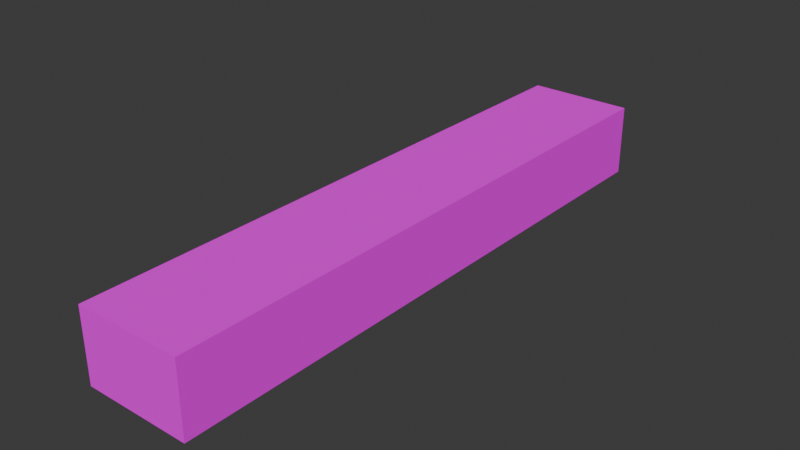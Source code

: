 # Source: lightstrip.blend  (saved by Blender 4.1.24; exported with 4.5.12 LTS)
import bpy
from mathutils import Matrix  # noqa: F401  (used for matrix-valued properties, if any)

bpy.ops.wm.read_factory_settings(use_empty=True)
scene = bpy.context.scene
scene.name = 'Scene'

# ---- collections
col_collection = bpy.data.collections.new('Collection'); scene.collection.children.link(col_collection)

# ---- images (referenced by path relative to the original .blend; pixels are not part of the script)
import os
ASSET_DIR = os.environ.get("B2B_ASSET_DIR", "")  # directory of the original .blend (textures are referenced by path, not embedded)
HERE = os.path.dirname(os.path.abspath(__file__))  # packed textures are extracted next to this script under _unpacked/

def load_image(name, relpath, width, height, colorspace="sRGB"):
    """Load a texture the original file referenced (path relative to the .blend, or extracted next to this script)."""
    p = next((c for c in (os.path.join(HERE, relpath), os.path.join(ASSET_DIR, relpath)) if relpath and os.path.exists(c)), "")
    if p:
        img = bpy.data.images.load(p, check_existing=True)
        img.name = name
    else:  # same state as the original file: an image datablock whose file is absent (Cycles renders it pink)
        img = bpy.data.images.new(name, width, height)
        img.source = "FILE"
        img.filepath = "//" + (relpath or name)
    img.colorspace_settings.name = colorspace
    return img
img_gridbox_default_png = load_image('GridBox_Default.png', 'GridBox_Default.png', 1024, 1024, 'sRGB')

# ---- materials (node trees are filled in below, after node groups)
mat_probuilderdefault = bpy.data.materials.new('ProBuilderDefault')
mat_probuilderdefault.use_transparent_shadow = False
mat_probuilderdefault.diffuse_color = (1.0, 1.0, 1.0, 1.0)
mat_probuilderdefault.roughness = 1.0

# ---- material node trees
mat_probuilderdefault.use_nodes = True; mat_probuilderdefault.node_tree.nodes.clear()
_N = mat_probuilderdefault.node_tree.nodes; _L = mat_probuilderdefault.node_tree.links
n0 = _N.new('ShaderNodeBsdfPrincipled'); n0.name = 'Principled BSDF'; n0.location = (0, 300)
n0.inputs[2].default_value = 1.0
n0.inputs[13].default_value = 0.0
n1 = _N.new('ShaderNodeOutputMaterial'); n1.name = 'Material Output'; n1.location = (280, 300)
n2 = _N.new('ShaderNodeTexImage'); n2.name = 'Image Texture'; n2.location = (-480, 300)
n2.image = img_gridbox_default_png
_L.new(n2.outputs[0], n0.inputs[0])
_L.new(n0.outputs[0], n1.inputs[0])
n1.is_active_output = True

# ---- world
world_world = bpy.data.worlds.new('World'); scene.world = world_world
world_world.use_nodes = True; world_world.node_tree.nodes.clear()
_N = world_world.node_tree.nodes; _L = world_world.node_tree.links
n0 = _N.new('ShaderNodeOutputWorld'); n0.name = 'World Output'; n0.location = (300, 300)
n1 = _N.new('ShaderNodeBackground'); n1.name = 'Background'; n1.location = (10, 300)
n1.inputs[0].default_value = (0.05088, 0.05088, 0.05088, 1.0)
_L.new(n1.outputs[0], n0.inputs[0])
n0.is_active_output = True
world_world.color = (0.05088, 0.05088, 0.05088)
world_world.use_sun_shadow = False
world_world.sun_shadow_jitter_overblur = 0.0

# ---- meshes
me_lightstrip__2 = bpy.data.meshes.new('LightStrip (2)')
me_lightstrip__2.from_pydata([(0.8369, -0.5633, 10.85), (-0.8369, -0.5633, 10.85), (0.8369, 0.5633, 10.85), (-0.8369, 0.5633, 10.85), (-0.8369, -0.5633, 1.496), (-0.8369, 0.5633, 1.496), (0.8369, -0.5633, 1.496), (0.8369, 0.5633, 1.496)], [], [(2, 3, 1, 0), (3, 5, 4, 1), (5, 7, 6, 4), (7, 2, 0, 6), (7, 5, 3, 2), (0, 1, 4, 6)])
_uv = me_lightstrip__2.uv_layers.new(name='UVMap')
_uv.uv.foreach_set('vector', [0.7192, 0.1789, 0.7192, 0.3579, 0.5987, 0.3579, 0.5987, 0.1789, 0.4783, 4.182e-08, 0.4783, 1.0, 0.3579, 1.0, 0.3579, 3.129e-08, 0.7192, 9.693e-09, 0.7192, 0.1789, 0.5987, 0.1789, 0.5987, 6.006e-10, 0.4783, 1.0, 0.4783, 4.182e-08, 0.5987, 5.234e-08, 0.5987, 1.0, 0.9289, 1.0, 0.75, 1.0, 0.75, 6.801e-14, 0.9289, 1.123e-07, 0.1789, 8.454e-09, 0.3579, -8.504e-08, 0.3579, 1.0, 0.1789, 1.0])
me_lightstrip__2.materials.append(mat_probuilderdefault)
me_lightstrip__2.update()
me_lightstrip__2.normals_split_custom_set([tuple(v) for v in zip(*[iter([0.0, 0.0, 1.0, 0.0, 0.0, 1.0, 0.0, 0.0, 1.0, 0.0, 0.0, 1.0, -1.0, 0.0, -5.225e-07, -1.0, 0.0, -5.225e-07, -1.0, 0.0, -5.225e-07, -1.0, 0.0, -5.225e-07, 0.0, 0.0, -1.0, 0.0, 0.0, -1.0, 0.0, 0.0, -1.0, 0.0, 0.0, -1.0, 1.0, 0.0, 8.602e-07, 1.0, 0.0, 8.602e-07, 1.0, 0.0, 8.602e-07, 1.0, 0.0, 8.602e-07, 0.0, 1.0, 0.0, 0.0, 1.0, 0.0, 0.0, 1.0, 0.0, 0.0, 1.0, 0.0, 0.0, -1.0, 0.0, 0.0, -1.0, 0.0, 0.0, -1.0, 0.0, 0.0, -1.0, 0.0])] * 3)])

# ---- objects
ob_lightstrip__2 = bpy.data.objects.new('LightStrip (2)', me_lightstrip__2)

# ---- transforms, parenting, visibility, modifiers, constraints
ob_lightstrip__2.location = (0.0, 0.0, 0.0)
ob_lightstrip__2.rotation_euler = (1.571, -0.0, 0.0)

# ---- collection membership
col_collection.objects.link(ob_lightstrip__2)

# ---- scene / render settings (as saved in the file)
scene.frame_start = 1; scene.frame_end = 250; scene.frame_set(1)
scene.render.engine = 'BLENDER_EEVEE_NEXT'
scene.cycles.sampling_pattern = 'TABULATED_SOBOL'
scene.eevee.ray_tracing_options.trace_max_roughness = 0.0
bpy.context.view_layer.update()

# ---- added for rendering (the .blend has no active camera and no usable light): camera, sun
cam_auto = bpy.data.cameras.new('AutoCamera')
cam_auto.lens = 50.0
cam_auto.sensor_width = 36.0
cam_auto.clip_end = 1000.0
ob_auto_camera = bpy.data.objects.new('AutoCamera', cam_auto)
scene.collection.objects.link(ob_auto_camera)
ob_auto_camera.location = (8.85389, -16.7978, 7.08311)
ob_auto_camera.rotation_euler = (1.09748, -7.21219e-08, 0.694738)
scene.camera = ob_auto_camera
light_auto_sun = bpy.data.lights.new('AutoSun', 'SUN')
light_auto_sun.energy = 3.0
light_auto_sun.angle = 0.0523599
ob_auto_sun = bpy.data.objects.new('AutoSun', light_auto_sun)
scene.collection.objects.link(ob_auto_sun)
ob_auto_sun.rotation_euler = (0.872665, 0.174533, 0.523599)
bpy.context.view_layer.update()
